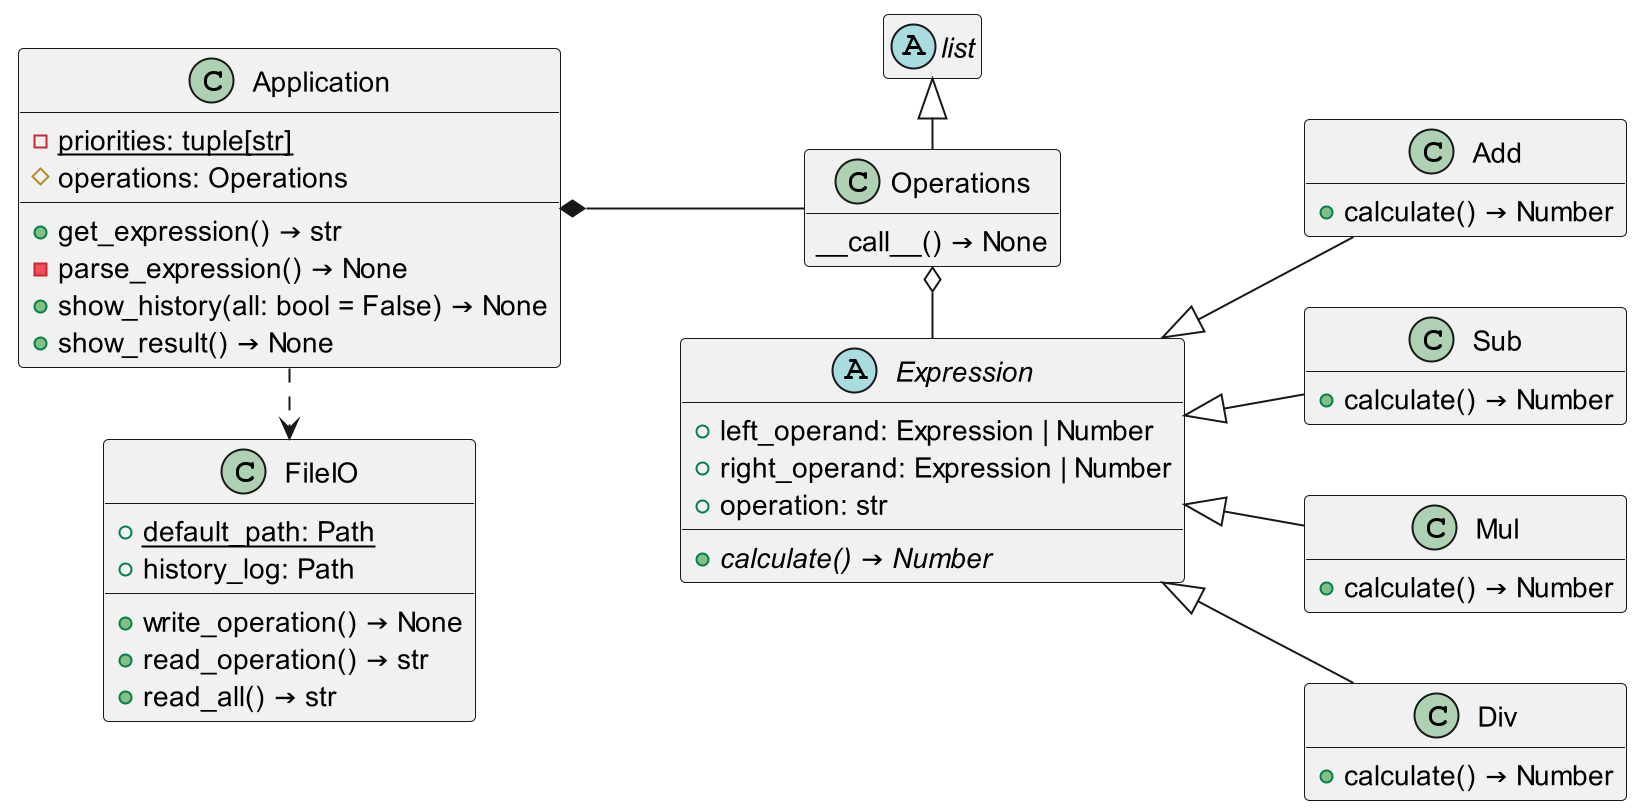

The diagram above was rendered by PlantUML. Its source (embedded in the PNG):
@startuml

scale 2

class FileIO {
    +{static}default_path: Path
    +history_log: Path
    +write_operation() → None
    +read_operation() → str
    +read_all() → str
}

abstract list
hide abstract empty members

class Operations {
    __call__() → None
}
hide class empty members

class Application {
    -{static}priorities: tuple[str]
    #operations: Operations
    +get_expression() → str
    -parse_expression() → None
    +show_history(all: bool = False) → None
    +show_result() → None
}

abstract Expression {
    +left_operand: Expression | Number
    +right_operand: Expression | Number
    +operation: str
    +{abstract}calculate() → Number
}
class Add {
    +calculate() → Number
}
class Sub {
    +calculate() → Number
}
class Mul {
    +calculate() → Number
}
class Div {
    +calculate() → Number
}

left to right direction

list <|-right- Operations

Application *-- Operations
Application .right.> FileIO

Operations o-right- Expression

Expression <|-- Add
Expression <|-- Sub
Expression <|-- Mul
Expression <|-- Div

@enduml